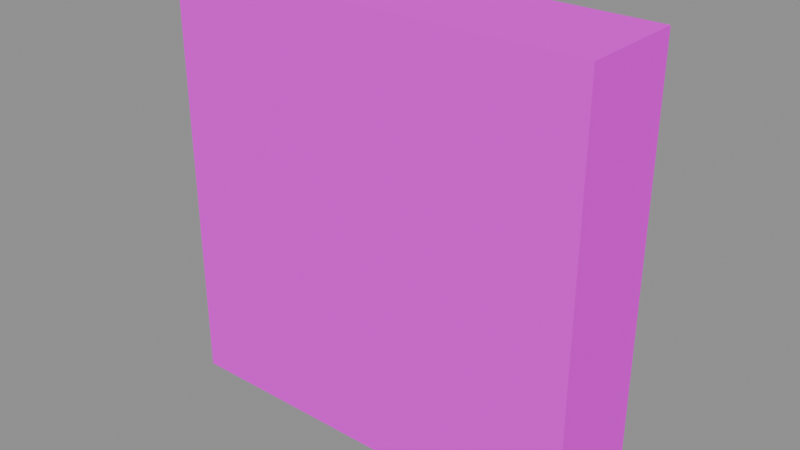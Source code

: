 # Source: wall.blend  (saved by Blender 5.1.30; exported with 4.5.12 LTS)
import bpy
from mathutils import Matrix  # noqa: F401  (used for matrix-valued properties, if any)

bpy.ops.wm.read_factory_settings(use_empty=True)
scene = bpy.context.scene
scene.name = 'Scene'

# ---- images (referenced by path relative to the original .blend; pixels are not part of the script)
import os
ASSET_DIR = os.environ.get("B2B_ASSET_DIR", "")  # directory of the original .blend (textures are referenced by path, not embedded)
HERE = os.path.dirname(os.path.abspath(__file__))  # packed textures are extracted next to this script under _unpacked/

def load_image(name, relpath, width, height, colorspace="sRGB"):
    """Load a texture the original file referenced (path relative to the .blend, or extracted next to this script)."""
    p = next((c for c in (os.path.join(HERE, relpath), os.path.join(ASSET_DIR, relpath)) if relpath and os.path.exists(c)), "")
    if p:
        img = bpy.data.images.load(p, check_existing=True)
        img.name = name
    else:  # same state as the original file: an image datablock whose file is absent (Cycles renders it pink)
        img = bpy.data.images.new(name, width, height)
        img.source = "FILE"
        img.filepath = "//" + (relpath or name)
    img.colorspace_settings.name = colorspace
    return img
img_aap_color_palette_png = load_image('aap color palette.png', 'aap color palette.png', 1024, 1024, 'sRGB')

# ---- materials (node trees are filled in below, after node groups)
mat_material = bpy.data.materials.new('Material')
mat_material.diffuse_color = (0.001518, 0.2542, 0.6376, 1.0)
mat_material.roughness = 1.0
mat_material.specular_intensity = 0.0

# ---- material node trees
mat_material.use_nodes = True; mat_material.node_tree.nodes.clear()
_N = mat_material.node_tree.nodes; _L = mat_material.node_tree.links
n0 = _N.new('ShaderNodeBsdfPrincipled'); n0.name = 'Principled BSDF'; n0.location = (-200, 100)
n0.inputs[2].default_value = 1.0
n0.inputs[13].default_value = 0.0
n0.inputs[27].default_value = (0.0, 0.0, 0.0, 1.0)
n0.inputs[28].default_value = 1.0
n1 = _N.new('ShaderNodeOutputMaterial'); n1.name = 'Material Output'; n1.location = (200, 100)
n2 = _N.new('ShaderNodeNormalMap'); n2.name = 'Normal Map'; n2.location = (-600, -600)
n2.label = 'Normal/Map'
n2.inputs[0].default_value = 0.0
n3 = _N.new('ShaderNodeTexImage'); n3.name = 'Image Texture'; n3.location = (-600, 300)
n3.image = img_aap_color_palette_png
_L.new(n0.outputs[0], n1.inputs[0])
_L.new(n2.outputs[0], n0.inputs[5])
_L.new(n3.outputs[0], n0.inputs[0])
n1.is_active_output = True

# ---- meshes
me_cube_039 = bpy.data.meshes.new('Cube.039')
me_cube_039.from_pydata([(-4.0, -2.235e-08, 0.0), (-5.911e-08, -2.235e-08, 2.98e-07), (-4.0, -1.0, 0.0), (-5.911e-08, -1.0, 2.98e-07), (-4.0, -2.235e-08, 4.0), (-1.346e-07, -2.235e-08, 4.0), (-4.0, -1.0, 4.0), (-1.346e-07, -1.0, 4.0)], [], [(2, 6, 4, 0), (7, 3, 1, 5), (4, 5, 1, 0), (6, 7, 5, 4), (2, 3, 7, 6), (0, 1, 3, 2)])
me_cube_039.polygons.foreach_set('use_smooth', [True] * 6)
_k = set([(0, 1), (0, 2), (0, 4), (1, 3), (1, 5), (2, 3), (2, 6), (3, 7), (4, 5), (4, 6), (5, 7), (6, 7)])
me_cube_039.attributes.new('sharp_edge', 'BOOLEAN', 'EDGE').data.foreach_set('value', [ (min(e.vertices), max(e.vertices)) in _k for e in me_cube_039.edges])
_uv = me_cube_039.uv_layers.new(name='UVMap')
_uv.uv.foreach_set('vector', [0.06198, 0.188, 0.06198, 0.188, 0.06198, 0.188, 0.06198, 0.188, 0.06198, 0.188, 0.06198, 0.188, 0.06198, 0.188, 0.06198, 0.188, 0.06198, 0.188, 0.06198, 0.188, 0.06198, 0.188, 0.06198, 0.188, 0.06198, 0.188, 0.06198, 0.188, 0.06198, 0.188, 0.06198, 0.188, 0.06198, 0.188, 0.06198, 0.188, 0.06198, 0.188, 0.06198, 0.188, 0.06198, 0.188, 0.06198, 0.188, 0.06198, 0.188, 0.06198, 0.188])
me_cube_039.materials.append(mat_material)
me_cube_039.update()
me_cube_039.normals_split_custom_set([tuple(v) for v in zip(*[iter([-1.0, 0.0, 0.0, -1.0, 0.0, 0.0, -1.0, 0.0, 0.0, -1.0, 0.0, 0.0, 1.0, 0.0, 1.887e-08, 1.0, 0.0, 1.887e-08, 1.0, 0.0, 1.887e-08, 1.0, 0.0, 1.887e-08, 0.0, 1.0, -4.441e-16, 0.0, 1.0, -4.441e-16, 0.0, 1.0, -4.441e-16, 0.0, 1.0, -4.441e-16, 0.0, 0.0, 1.0, 0.0, 0.0, 1.0, 0.0, 0.0, 1.0, 0.0, 0.0, 1.0, 0.0, -1.0, 1.49e-08, 0.0, -1.0, 1.49e-08, 0.0, -1.0, 1.49e-08, 0.0, -1.0, 1.49e-08, 7.451e-08, 0.0, -1.0, 7.451e-08, 0.0, -1.0, 7.451e-08, 0.0, -1.0, 7.451e-08, 0.0, -1.0])] * 3)])

# ---- objects
ob_wall = bpy.data.objects.new('Wall', me_cube_039)
ob_wall_1 = bpy.data.objects.new('wall', None)

# ---- transforms, parenting, visibility, modifiers, constraints
ob_wall.parent = ob_wall_1
ob_wall.location = (2.0, 0.5, -3.642e-15)
ob_wall.rotation_euler = (-1.629e-07, 0.0, 0.0)
ob_wall.color = (0.8, 0.8, 0.8, 1.0)
ob_wall_1.location = (0.0, 0.0, 0.0)
ob_wall_1.empty_display_size = 0.5

# ---- collection membership
scene.collection.objects.link(ob_wall)
scene.collection.objects.link(ob_wall_1)

# ---- scene / render settings (as saved in the file)
scene.frame_start = 1; scene.frame_end = 250; scene.frame_set(1)
scene.render.engine = 'BLENDER_EEVEE_NEXT'
scene.render.fps = 30
scene.render.bake_bias = 0.0
scene.render.bake_samples = 0
scene.cycles.sampling_pattern = 'TABULATED_SOBOL'
scene.eevee.use_volume_custom_range = False
bpy.context.view_layer.update()

# ---- added for rendering (the .blend has no active camera and no usable light): camera, sun + grey world if the file has none
cam_auto = bpy.data.cameras.new('AutoCamera')
cam_auto.lens = 50.0
cam_auto.sensor_width = 36.0
cam_auto.clip_end = 1000.0
ob_auto_camera = bpy.data.objects.new('AutoCamera', cam_auto)
scene.collection.objects.link(ob_auto_camera)
ob_auto_camera.location = (5.31501, -6.37801, 6.25201)
ob_auto_camera.rotation_euler = (1.09748, -7.21219e-08, 0.694738)
scene.camera = ob_auto_camera
light_auto_sun = bpy.data.lights.new('AutoSun', 'SUN')
light_auto_sun.energy = 3.0
light_auto_sun.angle = 0.0523599
ob_auto_sun = bpy.data.objects.new('AutoSun', light_auto_sun)
scene.collection.objects.link(ob_auto_sun)
ob_auto_sun.rotation_euler = (0.872665, 0.174533, 0.523599)
if scene.world is None:
    world_auto = bpy.data.worlds.new('AutoWorld')
    world_auto.color = (0.3, 0.3, 0.3)
    scene.world = world_auto
bpy.context.view_layer.update()
